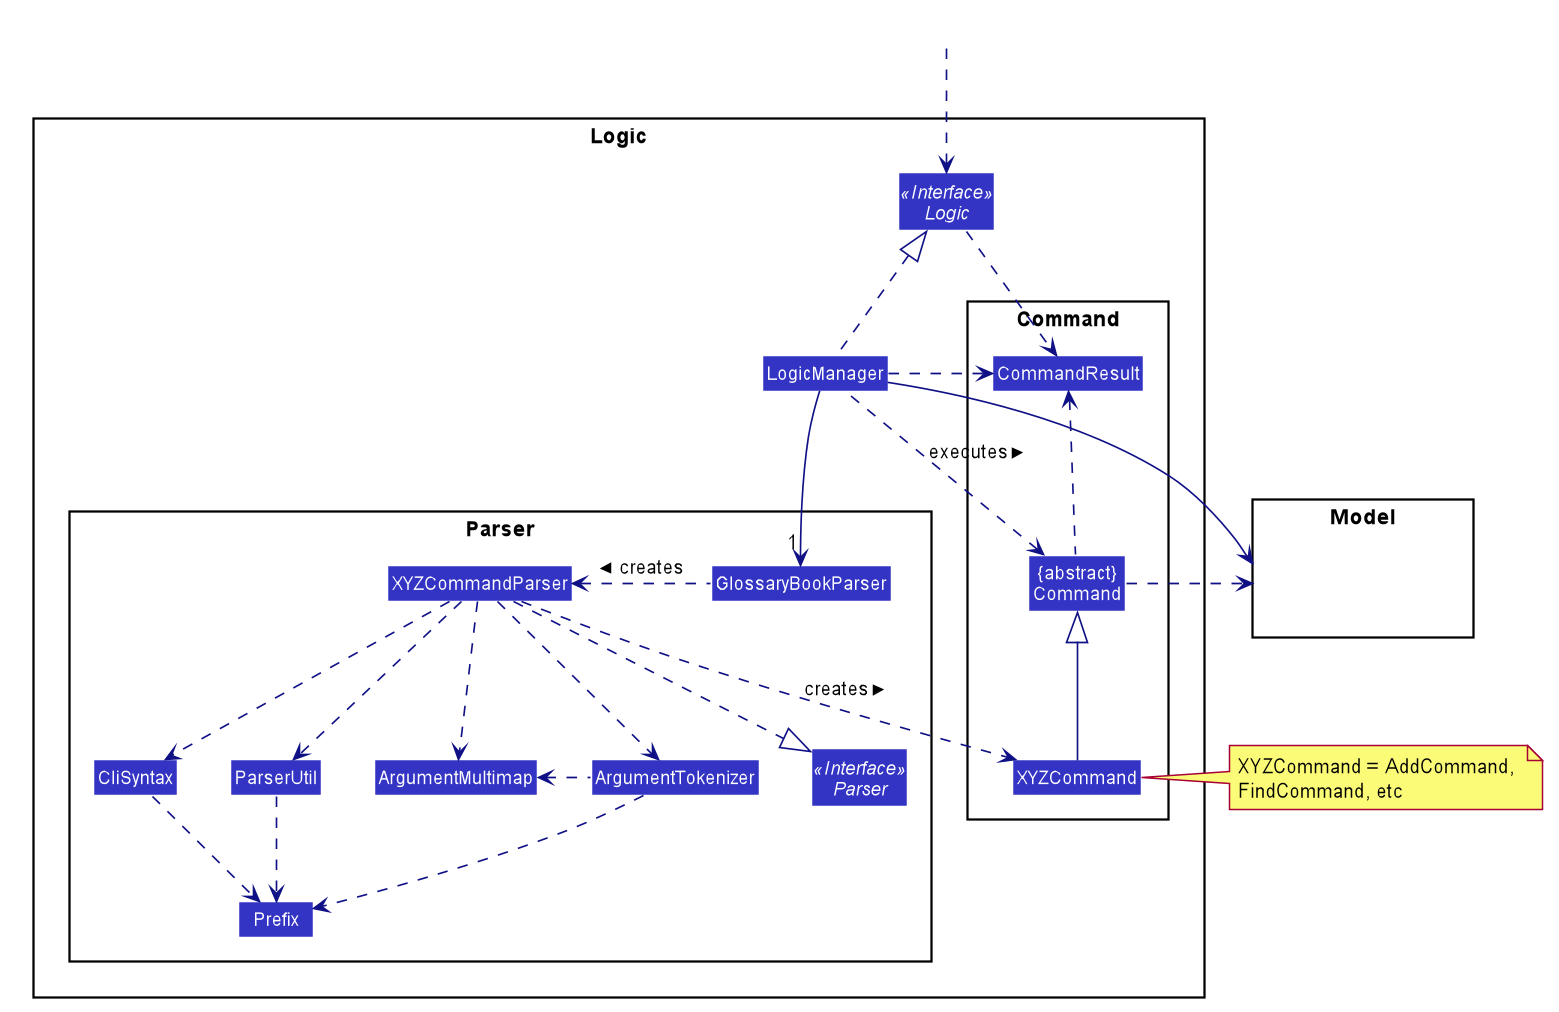

The diagram above was rendered by PlantUML. Its source (embedded in the PNG):
@startuml








skinparam BackgroundColor #FFFFFFF

skinparam Shadowing false

skinparam Class {
    FontColor #FFFFFF
    BorderThickness 1
    BorderColor #FFFFFF
    StereotypeFontColor #FFFFFF
    FontName Arial
}

skinparam Actor {
    BorderColor #000000
    Color #000000
    FontName Arial
}

skinparam Sequence {
    MessageAlign center
    BoxFontSize 15
    BoxPadding 0
    BoxFontColor #FFFFFF
    FontName Arial
}

skinparam Participant {
    FontColor #FFFFFFF
    Padding 20
}

skinparam MinClassWidth 50
skinparam ParticipantPadding 10
skinparam Shadowing false
skinparam DefaultTextAlignment center
skinparam packageStyle Rectangle

hide footbox
hide members
hide circle
skinparam arrowThickness 1.1
skinparam arrowColor #101086
skinparam classBackgroundColor #3333C4

package Logic {

package Parser {
Interface Parser <<Interface>>
Class GlossaryBookParser
Class XYZCommandParser
Class CliSyntax
Class ParserUtil
Class ArgumentMultimap
Class ArgumentTokenizer
Class Prefix
}

package Command {
Class XYZCommand
Class CommandResult
Class "{abstract}\nCommand" as Command
}

Interface Logic <<Interface>>
Class LogicManager
}

package Model{
Class HiddenModel #FFFFFF
}

Class HiddenOutside #FFFFFF
HiddenOutside ..> Logic

LogicManager .up.|> Logic
LogicManager -->"1" GlossaryBookParser
GlossaryBookParser .left.> XYZCommandParser: creates >

XYZCommandParser ..> XYZCommand : creates >
XYZCommandParser ..|> Parser
XYZCommandParser ..> ArgumentMultimap
XYZCommandParser ..> ArgumentTokenizer
ArgumentTokenizer .left.> ArgumentMultimap
XYZCommandParser ..> CliSyntax
CliSyntax ..> Prefix
XYZCommandParser ..> ParserUtil
ParserUtil .down.> Prefix
ArgumentTokenizer .down.> Prefix
XYZCommand -up-|> Command
LogicManager .left.> Command : executes >

LogicManager --> Model
Command .right.> Model
note right of XYZCommand: XYZCommand = AddCommand, \nFindCommand, etc

Logic ..> CommandResult
LogicManager .down.> CommandResult
Command .up.> CommandResult
CommandResult -[hidden]-> Parser
@enduml